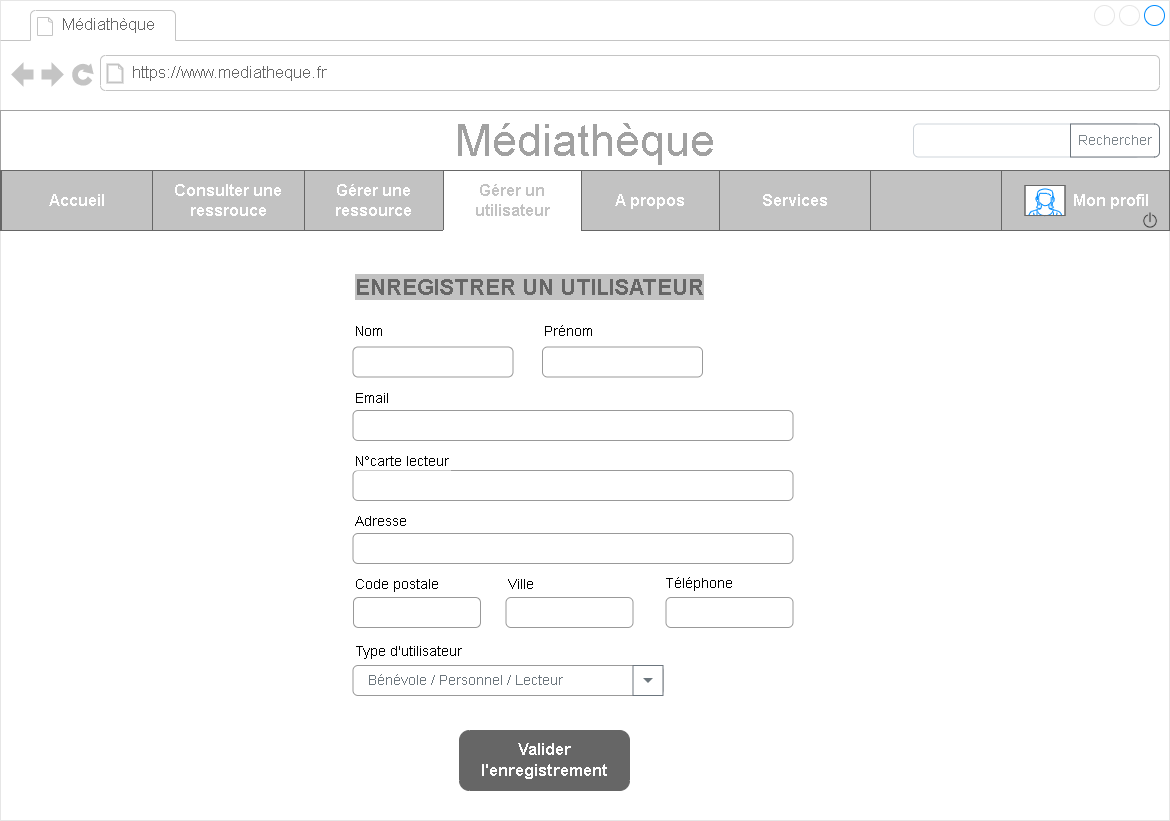

The diagram above was exported from draw.io. Its source (the exported page's mxGraphModel, read from the mxfile embedded in the PNG):
<mxGraphModel dx="2550" dy="1591" grid="1" gridSize="10" guides="1" tooltips="1" connect="1" arrows="1" fold="1" page="1" pageScale="1" pageWidth="1169" pageHeight="827" math="0" shadow="0">
  <root>
    <mxCell id="LD4j2ZtLVPaHVR8_KANe-0" />
    <mxCell id="LD4j2ZtLVPaHVR8_KANe-1" parent="LD4j2ZtLVPaHVR8_KANe-0" />
    <mxCell id="9eUd9DhQg92disXK_FVn-0" value="" style="strokeWidth=1;shadow=0;dashed=0;align=center;html=1;shape=mxgraph.mockup.containers.browserWindow;rSize=0;strokeColor=#E6E6E6;strokeColor2=#008cff;strokeColor3=#c4c4c4;mainText=,;recursiveResize=0;" vertex="1" parent="LD4j2ZtLVPaHVR8_KANe-1">
      <mxGeometry x="-1169" y="-820" width="1169" height="820" as="geometry" />
    </mxCell>
    <mxCell id="9eUd9DhQg92disXK_FVn-1" value="Médiathèque" style="strokeWidth=1;shadow=0;dashed=0;align=center;html=1;shape=mxgraph.mockup.containers.anchor;fontSize=17;fontColor=#666666;align=left;" vertex="1" parent="9eUd9DhQg92disXK_FVn-0">
      <mxGeometry x="60" y="12" width="150" height="26" as="geometry" />
    </mxCell>
    <mxCell id="9eUd9DhQg92disXK_FVn-2" value="https://www.mediatheque.fr" style="strokeWidth=1;shadow=0;dashed=0;align=center;html=1;shape=mxgraph.mockup.containers.anchor;rSize=0;fontSize=17;fontColor=#666666;align=left;" vertex="1" parent="9eUd9DhQg92disXK_FVn-0">
      <mxGeometry x="130" y="60" width="250" height="26" as="geometry" />
    </mxCell>
    <mxCell id="9eUd9DhQg92disXK_FVn-4" value="&lt;font style=&quot;font-size: 45px&quot; color=&quot;#a1a1a1&quot;&gt;Médiathèque&lt;/font&gt;" style="rounded=0;whiteSpace=wrap;html=1;strokeColor=#A1A1A1;" vertex="1" parent="9eUd9DhQg92disXK_FVn-0">
      <mxGeometry y="110" width="1169" height="60" as="geometry" />
    </mxCell>
    <mxCell id="9PP4STN1xaHmsKIKvc1A-0" value="" style="rounded=0;whiteSpace=wrap;html=1;fontSize=12;fontColor=#333333;strokeColor=#666666;fillColor=#C2C2C2;" vertex="1" parent="9eUd9DhQg92disXK_FVn-0">
      <mxGeometry y="170" width="1159" height="60" as="geometry" />
    </mxCell>
    <UserObject label="&amp;nbsp; &amp;nbsp; &amp;nbsp; &amp;nbsp; &amp;nbsp; &amp;nbsp; &amp;nbsp;Mon profil" link="data:page/id,lGLJw4ro3tzLa91ZYzbf" id="9PP4STN1xaHmsKIKvc1A-1">
      <mxCell style="rounded=0;whiteSpace=wrap;html=1;fontSize=16;fontColor=#FFFFFF;strokeColor=#666666;fillColor=#C2C2C2;align=center;fontStyle=1" vertex="1" parent="9eUd9DhQg92disXK_FVn-0">
        <mxGeometry x="1001" y="170" width="168" height="60" as="geometry" />
      </mxCell>
    </UserObject>
    <UserObject label="Services" link="data:page/id,1y3C5vE3ofAHqLID96lu" id="9PP4STN1xaHmsKIKvc1A-2">
      <mxCell style="rounded=0;whiteSpace=wrap;html=1;fontSize=16;fontColor=#FFFFFF;strokeColor=#666666;fillColor=#C2C2C2;fontStyle=1" vertex="1" parent="9eUd9DhQg92disXK_FVn-0">
        <mxGeometry x="719" y="170" width="151" height="60" as="geometry" />
      </mxCell>
    </UserObject>
    <UserObject label="Consulter une ressrouce" link="data:page/id,vRAD9Q63Qiz3Y1zbIMJT" id="9PP4STN1xaHmsKIKvc1A-3">
      <mxCell style="rounded=0;whiteSpace=wrap;html=1;fontSize=16;strokeColor=#666666;fillColor=#C2C2C2;fontColor=#FFFFFF;fontStyle=1" vertex="1" parent="9eUd9DhQg92disXK_FVn-0">
        <mxGeometry x="152" y="170" width="152" height="60" as="geometry" />
      </mxCell>
    </UserObject>
    <UserObject label="Gérer un utilisateur" link="data:page/id,gnByjOrjejcISsql6juy" id="9PP4STN1xaHmsKIKvc1A-4">
      <mxCell style="rounded=0;whiteSpace=wrap;html=1;fontSize=16;strokeColor=#666666;fillColor=#FFFFFF;fontColor=#C2C2C2;fontStyle=1" vertex="1" parent="9eUd9DhQg92disXK_FVn-0">
        <mxGeometry x="443" y="170" width="138" height="60" as="geometry" />
      </mxCell>
    </UserObject>
    <UserObject label="A propos" link="data:page/id,FaWUZfU0TmcHPQL3xSgL" id="9PP4STN1xaHmsKIKvc1A-5">
      <mxCell style="rounded=0;whiteSpace=wrap;html=1;fontSize=16;strokeColor=#666666;fillColor=#C2C2C2;fontColor=#FFFFFF;fontStyle=1" vertex="1" parent="9eUd9DhQg92disXK_FVn-0">
        <mxGeometry x="581" y="170" width="138" height="60" as="geometry" />
      </mxCell>
    </UserObject>
    <UserObject label="Gérer une ressource" link="data:page/id,QXc0wzj-9IYIJqLfSLoC" id="9PP4STN1xaHmsKIKvc1A-6">
      <mxCell style="rounded=0;whiteSpace=wrap;html=1;fontSize=16;strokeColor=#666666;fillColor=#C2C2C2;fontColor=#FFFFFF;fontStyle=1" vertex="1" parent="9eUd9DhQg92disXK_FVn-0">
        <mxGeometry x="304" y="170" width="139" height="60" as="geometry" />
      </mxCell>
    </UserObject>
    <UserObject label="Accueil" link="data:page/id,yl5hMWLeE0mNzgKsfhri" id="9PP4STN1xaHmsKIKvc1A-7">
      <mxCell style="rounded=0;whiteSpace=wrap;html=1;fontSize=16;fontColor=#FFFFFF;strokeColor=#666666;fillColor=#C2C2C2;fontStyle=1" vertex="1" parent="9eUd9DhQg92disXK_FVn-0">
        <mxGeometry x="1" y="170" width="151" height="60" as="geometry" />
      </mxCell>
    </UserObject>
    <mxCell id="B8rrEUfGW9plA-PhddZ--0" value="" style="shape=image;html=1;verticalAlign=top;verticalLabelPosition=bottom;labelBackgroundColor=#ffffff;imageAspect=0;aspect=fixed;image=https://cdn4.iconfinder.com/data/icons/ui-office/512/User_Interface-40-128.png;shadow=0;fontSize=31;fontColor=#C2C2C2;strokeColor=#FFFFFF;fillColor=#666666;gradientColor=#000000;fontStyle=1;strokeWidth=2;" vertex="1" parent="9eUd9DhQg92disXK_FVn-0">
      <mxGeometry x="1140" y="210" width="20" height="20" as="geometry" />
    </mxCell>
    <mxCell id="ApvJotFb2rtu7axooDdN-0" value="&lt;span style=&quot;color: rgb(102, 102, 102); font-family: helvetica; font-size: 22px; font-style: normal; font-weight: 700; letter-spacing: normal; text-align: left; text-indent: 0px; text-transform: none; word-spacing: 0px; display: inline; float: none;&quot;&gt;ENREGISTRER UN UTILISATEUR&lt;/span&gt;" style="text;whiteSpace=wrap;html=1;fontSize=14;fontFamily=Helvetica;fontColor=#C2C2C2;fontStyle=4;labelBackgroundColor=#C2C2C2;" vertex="1" parent="9eUd9DhQg92disXK_FVn-0">
      <mxGeometry x="353" y="267" width="360" height="40" as="geometry" />
    </mxCell>
    <mxCell id="cp_7OS9jH7XJIXIMdQyL-0" value="Email" style="fillColor=none;strokeColor=none;align=left;fontSize=14;shadow=0;labelBackgroundColor=default;fontColor=default;" vertex="1" parent="9eUd9DhQg92disXK_FVn-0">
      <mxGeometry x="352.5" y="376.5" width="260" height="40" as="geometry" />
    </mxCell>
    <mxCell id="cp_7OS9jH7XJIXIMdQyL-1" value="Prénom" style="fillColor=none;strokeColor=none;align=left;fontSize=14;shadow=0;labelBackgroundColor=default;fontColor=default;" vertex="1" parent="9eUd9DhQg92disXK_FVn-0">
      <mxGeometry x="542" y="310" width="260" height="40" as="geometry" />
    </mxCell>
    <mxCell id="cp_7OS9jH7XJIXIMdQyL-2" value="" style="html=1;shadow=0;dashed=0;shape=mxgraph.bootstrap.rrect;rSize=5;fillColor=none;strokeColor=#999999;align=left;spacing=15;fontSize=14;fontColor=#6C767D;labelBackgroundColor=default;" vertex="1" parent="9eUd9DhQg92disXK_FVn-0">
      <mxGeometry x="542" y="346.5" width="160" height="30" as="geometry" />
    </mxCell>
    <mxCell id="cp_7OS9jH7XJIXIMdQyL-3" value="" style="html=1;shadow=0;dashed=0;shape=mxgraph.bootstrap.rrect;rSize=5;fillColor=none;strokeColor=#999999;align=left;spacing=15;fontSize=14;fontColor=#6C767D;labelBackgroundColor=default;" vertex="1" parent="9eUd9DhQg92disXK_FVn-0">
      <mxGeometry x="352.5" y="533" width="440" height="30" as="geometry" />
    </mxCell>
    <mxCell id="cp_7OS9jH7XJIXIMdQyL-4" value="" style="html=1;shadow=0;dashed=0;shape=mxgraph.bootstrap.rrect;rSize=5;fillColor=none;strokeColor=#999999;align=left;spacing=15;fontSize=14;fontColor=#6C767D;labelBackgroundColor=default;" vertex="1" parent="9eUd9DhQg92disXK_FVn-0">
      <mxGeometry x="352.5" y="410" width="440" height="30" as="geometry" />
    </mxCell>
    <mxCell id="cp_7OS9jH7XJIXIMdQyL-5" value="Adresse" style="fillColor=none;strokeColor=none;align=left;fontSize=14;shadow=0;labelBackgroundColor=default;fontColor=default;" vertex="1" parent="9eUd9DhQg92disXK_FVn-0">
      <mxGeometry x="352.5" y="500" width="260" height="40" as="geometry" />
    </mxCell>
    <mxCell id="cp_7OS9jH7XJIXIMdQyL-6" value="" style="html=1;shadow=0;dashed=0;shape=mxgraph.bootstrap.rrect;rSize=5;fillColor=none;strokeColor=#999999;align=left;spacing=15;fontSize=14;fontColor=#6C767D;labelBackgroundColor=default;" vertex="1" parent="9eUd9DhQg92disXK_FVn-0">
      <mxGeometry x="352.5" y="346.5" width="160" height="30" as="geometry" />
    </mxCell>
    <mxCell id="cp_7OS9jH7XJIXIMdQyL-7" value="Nom" style="fillColor=none;strokeColor=none;align=left;fontSize=14;shadow=0;labelBackgroundColor=default;fontColor=default;" vertex="1" parent="9eUd9DhQg92disXK_FVn-0">
      <mxGeometry x="352.5" y="310" width="260" height="40" as="geometry" />
    </mxCell>
    <mxCell id="cp_7OS9jH7XJIXIMdQyL-8" value="" style="html=1;shadow=0;dashed=0;shape=mxgraph.bootstrap.rrect;rSize=5;fillColor=none;strokeColor=#999999;align=left;spacing=15;fontSize=14;fontColor=#6C767D;labelBackgroundColor=default;" vertex="1" parent="9eUd9DhQg92disXK_FVn-0">
      <mxGeometry x="352.5" y="470" width="440" height="30" as="geometry" />
    </mxCell>
    <mxCell id="cp_7OS9jH7XJIXIMdQyL-9" value="N°carte lecteur" style="fillColor=none;strokeColor=none;align=left;fontSize=14;shadow=0;labelBackgroundColor=default;fontColor=default;" vertex="1" parent="9eUd9DhQg92disXK_FVn-0">
      <mxGeometry x="352.5" y="440" width="260" height="40" as="geometry" />
    </mxCell>
    <mxCell id="cp_7OS9jH7XJIXIMdQyL-10" value="" style="html=1;shadow=0;dashed=0;shape=mxgraph.bootstrap.rrect;rSize=5;fillColor=none;strokeColor=#999999;align=left;spacing=15;fontSize=14;fontColor=#6C767D;labelBackgroundColor=default;" vertex="1" parent="9eUd9DhQg92disXK_FVn-0">
      <mxGeometry x="353" y="597" width="127" height="30" as="geometry" />
    </mxCell>
    <mxCell id="cp_7OS9jH7XJIXIMdQyL-11" value="Code postale" style="fillColor=none;strokeColor=none;align=left;fontSize=14;shadow=0;labelBackgroundColor=default;fontColor=default;" vertex="1" parent="9eUd9DhQg92disXK_FVn-0">
      <mxGeometry x="352.5" y="563" width="117.5" height="40" as="geometry" />
    </mxCell>
    <mxCell id="_mSV6Y3WGmbzhhMnDsKS-0" value="" style="rounded=0;whiteSpace=wrap;html=1;shadow=0;labelBackgroundColor=none;fontSize=29;strokeColor=#FFFFFF;fillColor=#FFFFFF;" vertex="1" parent="9eUd9DhQg92disXK_FVn-0">
      <mxGeometry x="443" y="230" width="137" height="1.5" as="geometry" />
    </mxCell>
    <mxCell id="LPIWpmVZmikd-TBlqmxW-0" value="" style="verticalLabelPosition=bottom;shadow=0;dashed=0;align=center;html=1;verticalAlign=top;strokeWidth=1;shape=mxgraph.mockup.containers.userFemale;strokeColor=#666666;strokeColor2=#008cff;fontSize=12;fontColor=#FFFFFF;fillColor=#FFFFFF;gradientColor=#FFFFFF;" vertex="1" parent="9eUd9DhQg92disXK_FVn-0">
      <mxGeometry x="1024.5" y="185" width="40" height="30" as="geometry" />
    </mxCell>
    <mxCell id="EArcdHLmuZkaOXkF8iBJ-0" value="" style="html=1;shadow=0;dashed=0;shape=mxgraph.bootstrap.rrect;rSize=5;strokeColor=#CED4DA;html=1;whiteSpace=wrap;fillColor=#FFFFFF;fontColor=#7D868C;align=left;spacingLeft=0;spacing=15;fontSize=14;" vertex="1" parent="9eUd9DhQg92disXK_FVn-0">
      <mxGeometry x="913" y="123.5" width="227" height="33" as="geometry" />
    </mxCell>
    <mxCell id="EArcdHLmuZkaOXkF8iBJ-1" value="Rechercher" style="html=1;shadow=0;dashed=0;shape=mxgraph.bootstrap.rightButton;strokeColor=#6C757D;gradientColor=inherit;fontColor=inherit;fillColor=inherit;rSize=5;perimeter=none;whiteSpace=wrap;resizeHeight=1;fontSize=14;" vertex="1" parent="EArcdHLmuZkaOXkF8iBJ-0">
      <mxGeometry x="1" width="89" height="33" relative="1" as="geometry">
        <mxPoint x="-70" as="offset" />
      </mxGeometry>
    </mxCell>
    <mxCell id="YN9koiFaPk0cNDGoxEu1-0" value="Bénévole / Personnel / Lecteur" style="html=1;shadow=0;dashed=0;shape=mxgraph.bootstrap.rrect;rSize=5;fillColor=none;strokeColor=#999999;align=left;spacing=15;fontSize=14;fontColor=#6C767D;labelBackgroundColor=none;" vertex="1" parent="9eUd9DhQg92disXK_FVn-0">
      <mxGeometry x="352.5" y="665" width="310" height="30" as="geometry" />
    </mxCell>
    <mxCell id="YN9koiFaPk0cNDGoxEu1-1" value="" style="html=1;shadow=0;dashed=0;strokeColor=#6C757D;gradientColor=inherit;fontColor=inherit;fillColor=inherit;perimeter=none;whiteSpace=wrap;resizeHeight=1;fontSize=14;labelBackgroundColor=none;fontFamily=Helvetica;" vertex="1" parent="9eUd9DhQg92disXK_FVn-0">
      <mxGeometry x="632.5" y="665" width="30" height="30" as="geometry" />
    </mxCell>
    <mxCell id="YN9koiFaPk0cNDGoxEu1-2" value="" style="shape=triangle;direction=south;fillColor=#6C767D;strokeColor=none;perimeter=none;shadow=0;labelBackgroundColor=none;fontFamily=Helvetica;fontSize=22;fontColor=#666666;" vertex="1" parent="YN9koiFaPk0cNDGoxEu1-1">
      <mxGeometry x="0.5" y="0.5" width="10" height="5" relative="1" as="geometry">
        <mxPoint x="-5" y="-2.5" as="offset" />
      </mxGeometry>
    </mxCell>
    <mxCell id="YN9koiFaPk0cNDGoxEu1-3" value="Type d'utilisateur" style="fillColor=none;strokeColor=none;align=left;fontSize=14;shadow=0;labelBackgroundColor=default;fontColor=default;" vertex="1" parent="9eUd9DhQg92disXK_FVn-0">
      <mxGeometry x="352.5" y="630" width="260" height="40" as="geometry" />
    </mxCell>
    <mxCell id="YN9koiFaPk0cNDGoxEu1-6" value="" style="html=1;shadow=0;dashed=0;shape=mxgraph.bootstrap.rrect;rSize=5;fillColor=none;strokeColor=#999999;align=left;spacing=15;fontSize=14;fontColor=#6C767D;labelBackgroundColor=default;" vertex="1" parent="9eUd9DhQg92disXK_FVn-0">
      <mxGeometry x="505.5" y="597" width="127" height="30" as="geometry" />
    </mxCell>
    <mxCell id="YN9koiFaPk0cNDGoxEu1-7" value="Ville" style="fillColor=none;strokeColor=none;align=left;fontSize=14;shadow=0;labelBackgroundColor=default;fontColor=default;" vertex="1" parent="9eUd9DhQg92disXK_FVn-0">
      <mxGeometry x="505.5" y="563" width="101" height="40" as="geometry" />
    </mxCell>
    <mxCell id="YN9koiFaPk0cNDGoxEu1-8" value="" style="html=1;shadow=0;dashed=0;shape=mxgraph.bootstrap.rrect;rSize=5;fillColor=none;strokeColor=#999999;align=left;spacing=15;fontSize=14;fontColor=#6C767D;labelBackgroundColor=default;" vertex="1" parent="9eUd9DhQg92disXK_FVn-0">
      <mxGeometry x="665.5" y="597" width="127" height="30" as="geometry" />
    </mxCell>
    <mxCell id="YN9koiFaPk0cNDGoxEu1-9" value="Téléphone" style="fillColor=none;strokeColor=none;align=left;fontSize=14;shadow=0;labelBackgroundColor=default;fontColor=default;" vertex="1" parent="9eUd9DhQg92disXK_FVn-0">
      <mxGeometry x="662.5" y="563" width="101" height="37" as="geometry" />
    </mxCell>
    <mxCell id="iw088wzPQ-f5TF-nCgwn-0" value="Valider l'enregistrement" style="strokeWidth=1;shadow=0;dashed=0;align=center;html=1;shape=mxgraph.mockup.buttons.button;strokeColor=#666666;fontColor=#ffffff;mainText=;buttonStyle=round;fontSize=17;fontStyle=1;fillColor=#666666;whiteSpace=wrap;labelBackgroundColor=none;fontFamily=Helvetica;" vertex="1" parent="9eUd9DhQg92disXK_FVn-0">
      <mxGeometry x="459" y="730" width="170" height="60" as="geometry" />
    </mxCell>
    <mxCell id="y8uSRe7391FvumVmaOEW-0" value="" style="rounded=0;whiteSpace=wrap;html=1;shadow=0;labelBackgroundColor=none;fontSize=29;strokeColor=#FFFFFF;fillColor=#FFFFFF;" vertex="1" parent="LD4j2ZtLVPaHVR8_KANe-1">
      <mxGeometry x="-725" y="-598.5" width="136" height="1.5" as="geometry" />
    </mxCell>
  </root>
</mxGraphModel>